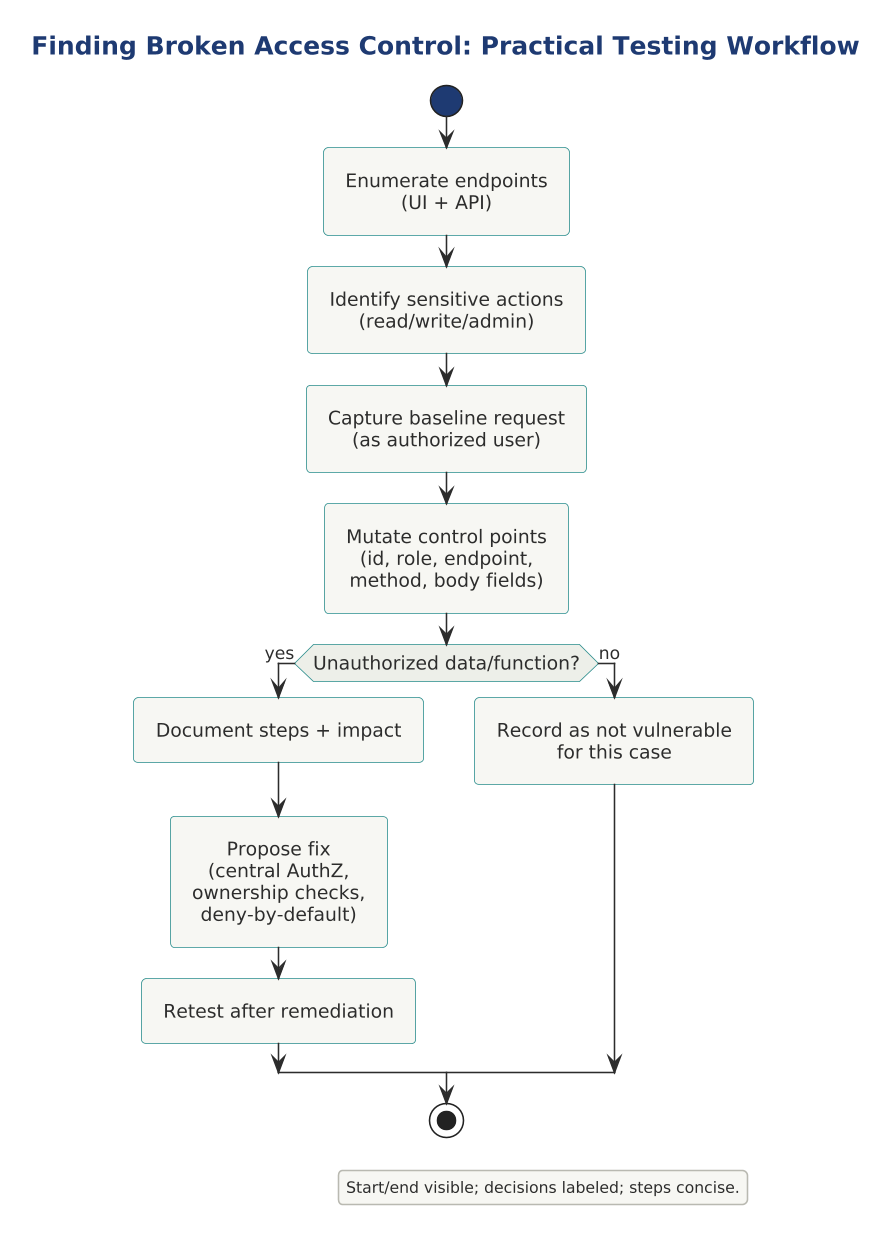

The diagram above was rendered by PlantUML. Its source (embedded in the PNG):
@startuml

skinparam dpi 150



title Finding Broken Access Control: Practical Testing Workflow

!include ../../../../../../../tooling/styles/plantuml/behavioral/activity-diagram-style.iuml

start
:Enumerate endpoints\n(UI + API);
:Identify sensitive actions\n(read/write/admin);
:Capture baseline request\n(as authorized user);
:Mutate control points\n(id, role, endpoint,\nmethod, body fields);
if (Unauthorized data/function?) then (yes)
  :Document steps + impact;
  :Propose fix\n(central AuthZ,\nownership checks,\ndeny-by-default);
  :Retest after remediation;
else (no)
  :Record as not vulnerable\nfor this case;
endif
stop

legend right
Start/end visible; decisions labeled; steps concise.
endlegend
@enduml